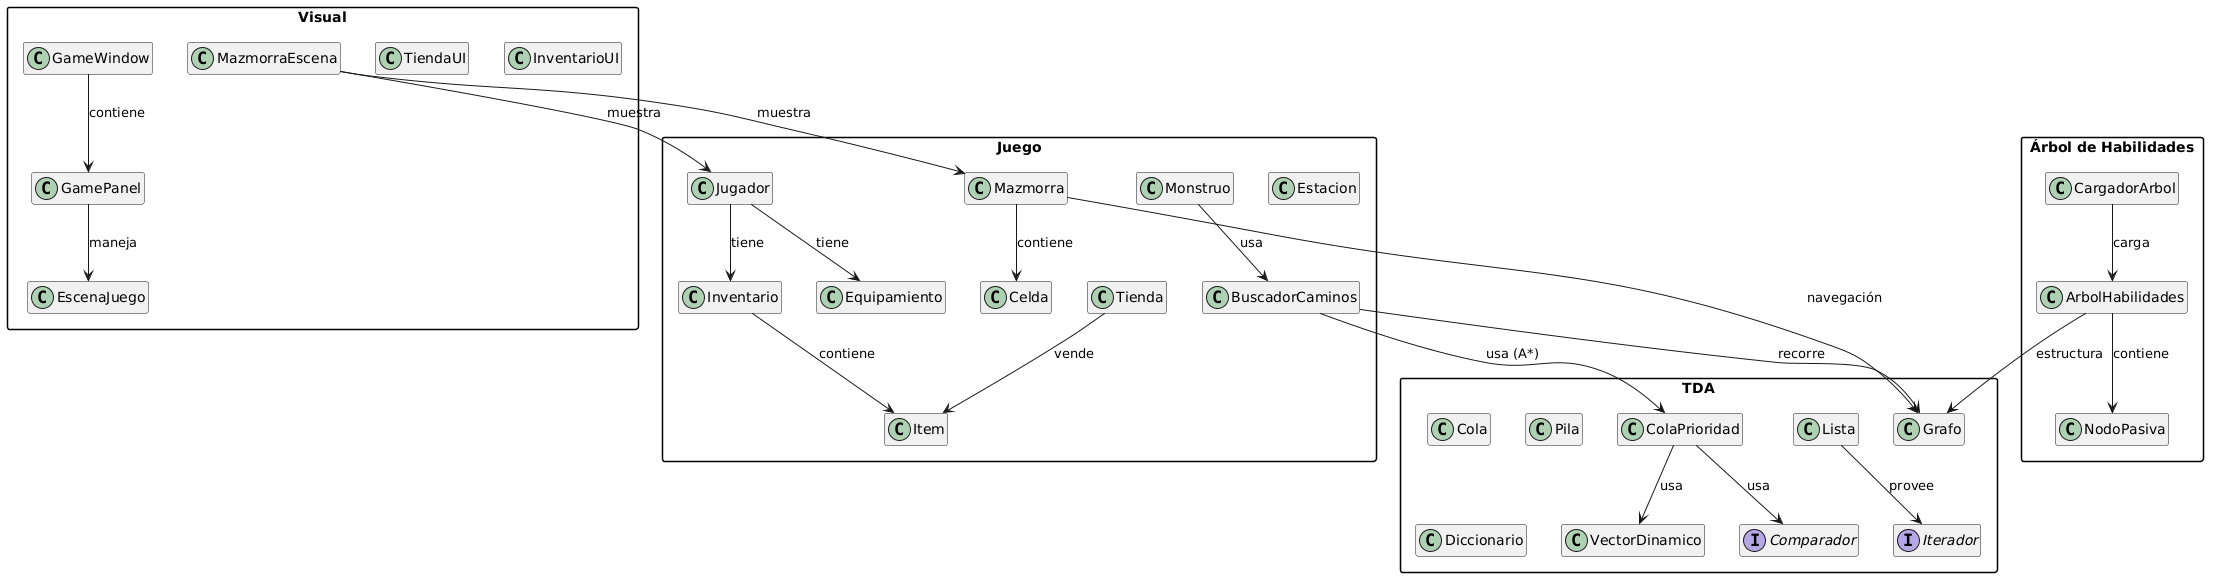

The diagram above was rendered by PlantUML. Its source (embedded in the PNG):
@startuml
skinparam classAttributeIconSize 0
skinparam backgroundColor white
skinparam packageStyle rectangle
hide members

package "TDA" {
    class ColaPrioridad
    class Lista
    class Cola
    class Pila
    class Diccionario
    class Grafo
    class VectorDinamico
    interface Comparador
    interface Iterador
}

package "Juego" {
    class Mazmorra
    class Celda
    class BuscadorCaminos
    class Jugador
    class Monstruo
    class Item
    class Inventario
    class Equipamiento
    class Tienda
    class Estacion
}

package "Árbol de Habilidades" {
    class ArbolHabilidades
    class NodoPasiva
    class CargadorArbol
}

package "Visual" {
    class GameWindow
    class GamePanel
    class MazmorraEscena
    class EscenaJuego
    class TiendaUI
    class InventarioUI
}

' Relaciones juego
Mazmorra --> Grafo : navegación
Mazmorra --> Celda : contiene
BuscadorCaminos --> Grafo : recorre
BuscadorCaminos --> ColaPrioridad : usa (A*)
Jugador --> Inventario : tiene
Jugador --> Equipamiento : tiene
Inventario --> Item : contiene
Monstruo --> BuscadorCaminos : usa
Tienda --> Item : vende

' Árbol
ArbolHabilidades --> Grafo : estructura
ArbolHabilidades --> NodoPasiva : contiene
CargadorArbol --> ArbolHabilidades : carga

' TDA interno
ColaPrioridad --> VectorDinamico : usa
ColaPrioridad --> Comparador : usa
Lista --> Iterador : provee

' Visual
GameWindow --> GamePanel : contiene
GamePanel --> EscenaJuego : maneja
MazmorraEscena --> Mazmorra : muestra
MazmorraEscena --> Jugador : muestra
@enduml